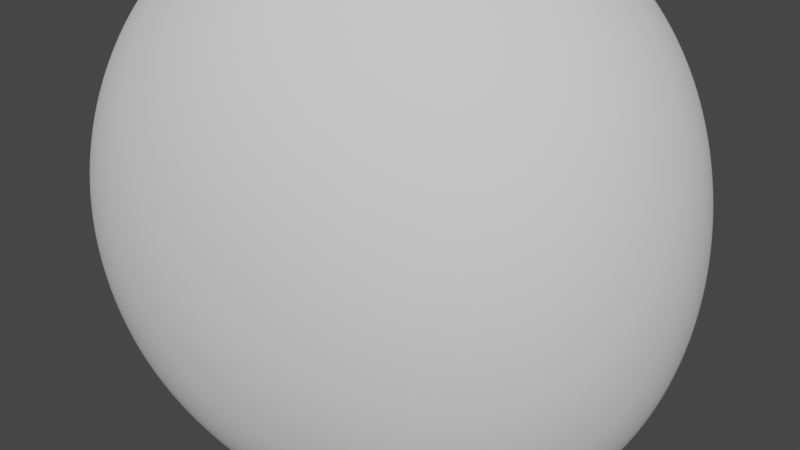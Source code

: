 # Source: rock.blend  (saved by Blender 2.91.10; exported with 4.5.12 LTS)
import bpy
from mathutils import Matrix  # noqa: F401  (used for matrix-valued properties, if any)

bpy.ops.wm.read_factory_settings(use_empty=True)
scene = bpy.context.scene
scene.name = 'Scene'

# ---- collections
col_collection = bpy.data.collections.new('Collection'); scene.collection.children.link(col_collection)

# ---- node groups
ng_auto_smooth = bpy.data.node_groups.new('Auto Smooth', 'GeometryNodeTree')
_s = ng_auto_smooth.interface.new_socket(name='Geometry', in_out='OUTPUT', socket_type='NodeSocketGeometry')
_s = ng_auto_smooth.interface.new_socket(name='Geometry', in_out='INPUT', socket_type='NodeSocketGeometry')
_s = ng_auto_smooth.interface.new_socket(name='Angle', in_out='INPUT', socket_type='NodeSocketFloat')
_s.subtype = 'ANGLE'
_s.min_value = 0.0
_s.max_value = 3.142
ng_auto_smooth.is_modifier = True
_N = ng_auto_smooth.nodes; _L = ng_auto_smooth.links
n0 = _N.new('NodeGroupOutput'); n0.name = 'Group Output'; n0.location = (480, -100)
n1 = _N.new('NodeGroupInput'); n1.name = 'Group Input'; n1.location = (-420, -300)
n2 = _N.new('NodeGroupInput'); n2.name = 'Group Input.001'; n2.location = (-60, -100)
n3 = _N.new('GeometryNodeSetShadeSmooth'); n3.name = 'Set Shade Smooth'; n3.location = (120, -100)
n3.domain = 'EDGE'
n4 = _N.new('GeometryNodeSetShadeSmooth'); n4.name = 'Set Shade Smooth.001'; n4.location = (300, -100)
n5 = _N.new('GeometryNodeInputMeshEdgeAngle'); n5.name = 'Edge Angle'; n5.location = (-420, -220)
n6 = _N.new('GeometryNodeInputEdgeSmooth'); n6.name = 'Is Edge Smooth'; n6.location = (-60, -160)
n7 = _N.new('GeometryNodeInputShadeSmooth'); n7.name = 'Is Face Smooth'; n7.location = (-240, -340)
n8 = _N.new('FunctionNodeBooleanMath'); n8.name = 'Boolean Math'; n8.location = (-60, -220)
n9 = _N.new('FunctionNodeCompare'); n9.name = 'Compare'; n9.location = (-240, -180)
n9.operation = 'LESS_EQUAL'
_L.new(n5.outputs[0], n9.inputs[0])
_L.new(n4.outputs[0], n0.inputs[0])
_L.new(n1.outputs[1], n9.inputs[1])
_L.new(n9.outputs[0], n8.inputs[0])
_L.new(n7.outputs[0], n8.inputs[1])
_L.new(n2.outputs[0], n3.inputs[0])
_L.new(n6.outputs[0], n3.inputs[1])
_L.new(n3.outputs[0], n4.inputs[0])
_L.new(n8.outputs[0], n3.inputs[2])
n0.is_active_output = True

# ---- world
world_world = bpy.data.worlds.new('World'); scene.world = world_world
world_world.use_nodes = True; world_world.node_tree.nodes.clear()
_N = world_world.node_tree.nodes; _L = world_world.node_tree.links
n0 = _N.new('ShaderNodeOutputWorld'); n0.name = 'World Output'; n0.location = (300, 300)
n1 = _N.new('ShaderNodeBackground'); n1.name = 'Background'; n1.location = (10, 300)
n1.inputs[0].default_value = (0.05088, 0.05088, 0.05088, 1.0)
_L.new(n1.outputs[0], n0.inputs[0])
n0.is_active_output = True
world_world.color = (0.05088, 0.05088, 0.05088)
world_world.use_sun_shadow = False
world_world.sun_shadow_jitter_overblur = 0.0

# ---- meshes
me_rock_001 = bpy.data.meshes.new('rock.001')
me_rock_001.from_pydata([(-1.394, -1.222, 2.04), (-1.337, -1.138, -1.677), (-0.2305, 1.145, 1.324), (-1.408, 0.7862, -1.294), (1.948, -0.9998, 1.817), (1.652, -0.8841, -1.036), (1.639, 0.9175, 1.618), (1.524, 1.192, -2.684)], [], [(0, 2, 3, 1), (0, 1, 5, 4), (0, 4, 6, 2), (7, 6, 4, 5), (7, 3, 2, 6), (7, 5, 1, 3)])
me_rock_001.polygons.foreach_set('use_smooth', [True] * 6)
me_rock_001.use_remesh_fix_poles = True
me_rock_001.use_remesh_preserve_attributes = False
me_rock_001.use_mirror_vertex_groups = False
me_rock_001.update()

# ---- objects
ob_rock = bpy.data.objects.new('rock', me_rock_001)

# ---- transforms, parenting, visibility, modifiers, constraints
ob_rock.location = (0.0, 0.0, 0.0)
ob_rock.lineart.crease_threshold = 0.0
_m = ob_rock.modifiers.new('Subsurf', 'SUBSURF')
_m.uv_smooth = 'PRESERVE_CORNERS'
_m.levels = 3
_m.render_levels = 4
_m = ob_rock.modifiers.new('Subsurf.001', 'SUBSURF')
_m.uv_smooth = 'PRESERVE_CORNERS'
_m.levels = 3
_m.render_levels = 4
_m = ob_rock.modifiers.new('Displace', 'DISPLACE')
_m.mid_level = 0.0
_m.strength = 0.007894
_m = ob_rock.modifiers.new('Displace.001', 'DISPLACE')
_m.mid_level = 0.0
_m.strength = 1.012
_m = ob_rock.modifiers.new('Displace.002', 'DISPLACE')
_m.strength = 0.05275
_m = ob_rock.modifiers.new('Displace.003', 'DISPLACE')
_m.strength = 0.04218
_m = ob_rock.modifiers.new('Auto Smooth', 'NODES')
_m.node_group = ng_auto_smooth
_gi = [s.identifier for s in ng_auto_smooth.interface.items_tree if s.item_type == 'SOCKET' and s.in_out == 'INPUT']
_m[_gi[1]] = 0.5236  # Angle

# ---- collection membership
col_collection.objects.link(ob_rock)

# ---- scene / render settings (as saved in the file)
scene.frame_start = 1; scene.frame_end = 250; scene.frame_set(1)
scene.render.engine = 'BLENDER_EEVEE_NEXT'
scene.cycles.use_denoising = False
scene.cycles.samples = 128
scene.cycles.sampling_pattern = 'TABULATED_SOBOL'
scene.cycles.use_adaptive_sampling = False
scene.cycles.use_light_tree = False
scene.view_settings.view_transform = 'Filmic'
bpy.context.view_layer.update()

# ---- added for rendering (the .blend has no active camera and no usable light): camera, sun
cam_auto = bpy.data.cameras.new('AutoCamera')
cam_auto.lens = 50.0
cam_auto.sensor_width = 36.0
cam_auto.clip_end = 1000.0
ob_auto_camera = bpy.data.objects.new('AutoCamera', cam_auto)
scene.collection.objects.link(ob_auto_camera)
ob_auto_camera.location = (4.99482, -5.65552, 3.65018)
ob_auto_camera.rotation_euler = (1.09748, -7.21219e-08, 0.694738)
scene.camera = ob_auto_camera
light_auto_sun = bpy.data.lights.new('AutoSun', 'SUN')
light_auto_sun.energy = 3.0
light_auto_sun.angle = 0.0523599
ob_auto_sun = bpy.data.objects.new('AutoSun', light_auto_sun)
scene.collection.objects.link(ob_auto_sun)
ob_auto_sun.rotation_euler = (0.872665, 0.174533, 0.523599)
bpy.context.view_layer.update()
